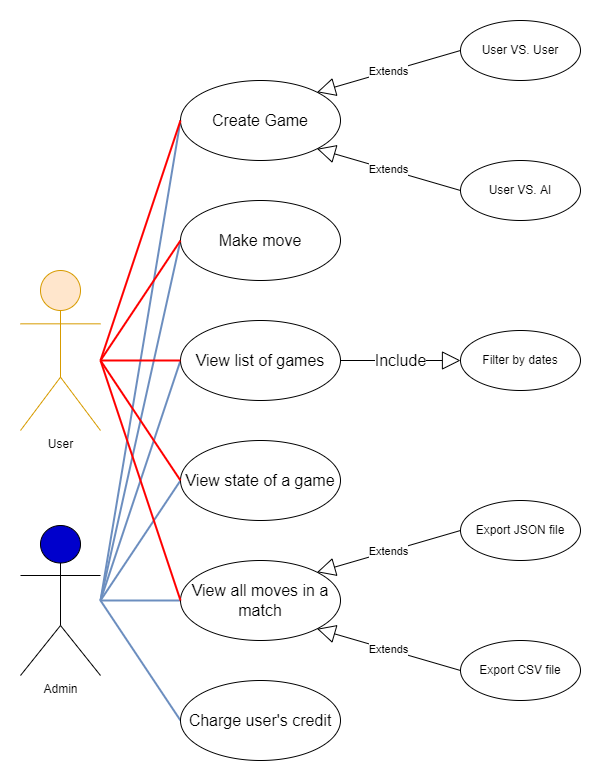

The diagram above was exported from draw.io. Its source (the exported page's mxGraphModel, read from the mxfile embedded in the PNG):
<mxGraphModel dx="2370" dy="1428" grid="1" gridSize="10" guides="1" tooltips="1" connect="1" arrows="1" fold="1" page="1" pageScale="1" pageWidth="1169" pageHeight="827" math="0" shadow="0">
  <root>
    <mxCell id="0" />
    <mxCell id="1" parent="0" />
    <mxCell id="6HlHoe9FVbdAXgKye9iP-27" value="" style="endArrow=none;html=1;rounded=0;fontSize=16;entryX=0;entryY=0.5;entryDx=0;entryDy=0;strokeWidth=2;fillColor=#dae8fc;strokeColor=#6c8ebf;" edge="1" parent="1" target="6HlHoe9FVbdAXgKye9iP-15">
      <mxGeometry relative="1" as="geometry">
        <mxPoint x="120" y="640" as="sourcePoint" />
        <mxPoint x="210.00000000000136" y="770" as="targetPoint" />
      </mxGeometry>
    </mxCell>
    <mxCell id="6HlHoe9FVbdAXgKye9iP-28" value="" style="endArrow=none;html=1;rounded=0;fontSize=16;entryX=0;entryY=0.5;entryDx=0;entryDy=0;strokeWidth=2;fillColor=#dae8fc;strokeColor=#6c8ebf;" edge="1" parent="1" target="6HlHoe9FVbdAXgKye9iP-12">
      <mxGeometry relative="1" as="geometry">
        <mxPoint x="120" y="640" as="sourcePoint" />
        <mxPoint x="210" y="770" as="targetPoint" />
      </mxGeometry>
    </mxCell>
    <mxCell id="6HlHoe9FVbdAXgKye9iP-29" value="" style="endArrow=none;html=1;rounded=0;fontSize=16;entryX=0;entryY=0.5;entryDx=0;entryDy=0;strokeWidth=2;fillColor=#dae8fc;strokeColor=#6c8ebf;" edge="1" parent="1" target="6HlHoe9FVbdAXgKye9iP-11">
      <mxGeometry relative="1" as="geometry">
        <mxPoint x="120" y="640" as="sourcePoint" />
        <mxPoint x="210" y="650" as="targetPoint" />
      </mxGeometry>
    </mxCell>
    <mxCell id="6HlHoe9FVbdAXgKye9iP-30" value="" style="endArrow=none;html=1;rounded=0;fontSize=16;entryX=0;entryY=0.5;entryDx=0;entryDy=0;strokeWidth=2;fillColor=#dae8fc;strokeColor=#6c8ebf;" edge="1" parent="1" target="6HlHoe9FVbdAXgKye9iP-9">
      <mxGeometry relative="1" as="geometry">
        <mxPoint x="120" y="640" as="sourcePoint" />
        <mxPoint x="210" y="530" as="targetPoint" />
      </mxGeometry>
    </mxCell>
    <mxCell id="6HlHoe9FVbdAXgKye9iP-31" value="" style="endArrow=none;html=1;rounded=0;fontSize=16;entryX=0;entryY=0.5;entryDx=0;entryDy=0;strokeWidth=2;fillColor=#dae8fc;strokeColor=#6c8ebf;" edge="1" parent="1" target="6HlHoe9FVbdAXgKye9iP-7">
      <mxGeometry relative="1" as="geometry">
        <mxPoint x="120" y="640" as="sourcePoint" />
        <mxPoint x="210" y="410" as="targetPoint" />
      </mxGeometry>
    </mxCell>
    <mxCell id="6HlHoe9FVbdAXgKye9iP-32" value="" style="endArrow=none;html=1;rounded=0;fontSize=16;entryX=0;entryY=0.5;entryDx=0;entryDy=0;strokeWidth=2;fillColor=#dae8fc;strokeColor=#6c8ebf;" edge="1" parent="1" target="6HlHoe9FVbdAXgKye9iP-6">
      <mxGeometry relative="1" as="geometry">
        <mxPoint x="120" y="640" as="sourcePoint" />
        <mxPoint x="210" y="290" as="targetPoint" />
      </mxGeometry>
    </mxCell>
    <mxCell id="6HlHoe9FVbdAXgKye9iP-1" value="User" style="shape=umlActor;verticalLabelPosition=bottom;verticalAlign=top;html=1;fillColor=#ffe6cc;strokeColor=#d79b00;" vertex="1" parent="1">
      <mxGeometry x="40" y="310" width="80" height="160" as="geometry" />
    </mxCell>
    <mxCell id="6HlHoe9FVbdAXgKye9iP-4" value="Admin" style="shape=umlActor;verticalLabelPosition=bottom;verticalAlign=top;html=1;fillColor=#0000CC;" vertex="1" parent="1">
      <mxGeometry x="40" y="565" width="80" height="150" as="geometry" />
    </mxCell>
    <mxCell id="6HlHoe9FVbdAXgKye9iP-5" value="User VS. User" style="ellipse;whiteSpace=wrap;html=1;fillColor=#FFFFFF;" vertex="1" parent="1">
      <mxGeometry x="480" y="60" width="120" height="60" as="geometry" />
    </mxCell>
    <mxCell id="6HlHoe9FVbdAXgKye9iP-6" value="&lt;font style=&quot;font-size: 16px;&quot;&gt;Create Game&lt;/font&gt;" style="ellipse;whiteSpace=wrap;html=1;fillColor=#FFFFFF;" vertex="1" parent="1">
      <mxGeometry x="200" y="120" width="160" height="80" as="geometry" />
    </mxCell>
    <mxCell id="6HlHoe9FVbdAXgKye9iP-7" value="Make move" style="ellipse;whiteSpace=wrap;html=1;fillColor=#FFFFFF;fontSize=16;" vertex="1" parent="1">
      <mxGeometry x="200" y="240" width="160" height="80" as="geometry" />
    </mxCell>
    <mxCell id="6HlHoe9FVbdAXgKye9iP-8" value="User VS. AI" style="ellipse;whiteSpace=wrap;html=1;fillColor=#FFFFFF;" vertex="1" parent="1">
      <mxGeometry x="480" y="200" width="120" height="60" as="geometry" />
    </mxCell>
    <mxCell id="6HlHoe9FVbdAXgKye9iP-9" value="View list of games" style="ellipse;whiteSpace=wrap;html=1;fillColor=#FFFFFF;fontSize=16;" vertex="1" parent="1">
      <mxGeometry x="200" y="360" width="160" height="80" as="geometry" />
    </mxCell>
    <mxCell id="6HlHoe9FVbdAXgKye9iP-10" value="Filter by dates" style="ellipse;whiteSpace=wrap;html=1;fillColor=#FFFFFF;" vertex="1" parent="1">
      <mxGeometry x="480" y="370" width="120" height="60" as="geometry" />
    </mxCell>
    <mxCell id="6HlHoe9FVbdAXgKye9iP-11" value="View state of a game" style="ellipse;whiteSpace=wrap;html=1;fillColor=#FFFFFF;fontSize=16;" vertex="1" parent="1">
      <mxGeometry x="200" y="480" width="160" height="80" as="geometry" />
    </mxCell>
    <mxCell id="6HlHoe9FVbdAXgKye9iP-12" value="View all moves in a match" style="ellipse;whiteSpace=wrap;html=1;fillColor=#FFFFFF;fontSize=16;" vertex="1" parent="1">
      <mxGeometry x="200" y="600" width="160" height="80" as="geometry" />
    </mxCell>
    <mxCell id="6HlHoe9FVbdAXgKye9iP-13" value="Export JSON file" style="ellipse;whiteSpace=wrap;html=1;fillColor=#FFFFFF;" vertex="1" parent="1">
      <mxGeometry x="480" y="540" width="120" height="60" as="geometry" />
    </mxCell>
    <mxCell id="6HlHoe9FVbdAXgKye9iP-14" value="Export CSV file" style="ellipse;whiteSpace=wrap;html=1;fillColor=#FFFFFF;" vertex="1" parent="1">
      <mxGeometry x="480" y="680" width="120" height="60" as="geometry" />
    </mxCell>
    <mxCell id="6HlHoe9FVbdAXgKye9iP-15" value="Charge user's credit" style="ellipse;whiteSpace=wrap;html=1;fillColor=#FFFFFF;fontSize=16;" vertex="1" parent="1">
      <mxGeometry x="200" y="720" width="160" height="80" as="geometry" />
    </mxCell>
    <mxCell id="6HlHoe9FVbdAXgKye9iP-16" value="Extends" style="endArrow=block;endSize=16;endFill=0;html=1;rounded=0;exitX=0;exitY=0.5;exitDx=0;exitDy=0;entryX=1;entryY=0;entryDx=0;entryDy=0;" edge="1" parent="1" source="6HlHoe9FVbdAXgKye9iP-5" target="6HlHoe9FVbdAXgKye9iP-6">
      <mxGeometry width="160" relative="1" as="geometry">
        <mxPoint x="670" y="330" as="sourcePoint" />
        <mxPoint x="480" y="160" as="targetPoint" />
      </mxGeometry>
    </mxCell>
    <mxCell id="6HlHoe9FVbdAXgKye9iP-17" value="Extends" style="endArrow=block;endSize=16;endFill=0;html=1;rounded=0;exitX=0;exitY=0.5;exitDx=0;exitDy=0;entryX=1;entryY=1;entryDx=0;entryDy=0;" edge="1" parent="1" source="6HlHoe9FVbdAXgKye9iP-8" target="6HlHoe9FVbdAXgKye9iP-6">
      <mxGeometry width="160" relative="1" as="geometry">
        <mxPoint x="360" y="230" as="sourcePoint" />
        <mxPoint x="360" y="190" as="targetPoint" />
      </mxGeometry>
    </mxCell>
    <mxCell id="6HlHoe9FVbdAXgKye9iP-19" value="Extends" style="endArrow=block;endSize=16;endFill=0;html=1;rounded=0;exitX=0;exitY=0.5;exitDx=0;exitDy=0;entryX=1;entryY=0;entryDx=0;entryDy=0;" edge="1" parent="1" source="6HlHoe9FVbdAXgKye9iP-13" target="6HlHoe9FVbdAXgKye9iP-12">
      <mxGeometry width="160" relative="1" as="geometry">
        <mxPoint x="470" y="580" as="sourcePoint" />
        <mxPoint x="350" y="580" as="targetPoint" />
      </mxGeometry>
    </mxCell>
    <mxCell id="6HlHoe9FVbdAXgKye9iP-20" value="Extends" style="endArrow=block;endSize=16;endFill=0;html=1;rounded=0;exitX=0;exitY=0.5;exitDx=0;exitDy=0;entryX=1;entryY=1;entryDx=0;entryDy=0;" edge="1" parent="1" source="6HlHoe9FVbdAXgKye9iP-14" target="6HlHoe9FVbdAXgKye9iP-12">
      <mxGeometry width="160" relative="1" as="geometry">
        <mxPoint x="503.6" y="640" as="sourcePoint" />
        <mxPoint x="359.99942989623366" y="681.6314244833316" as="targetPoint" />
      </mxGeometry>
    </mxCell>
    <mxCell id="6HlHoe9FVbdAXgKye9iP-21" value="Include" style="endArrow=block;endSize=16;endFill=0;html=1;rounded=0;fontSize=16;exitX=1;exitY=0.5;exitDx=0;exitDy=0;entryX=0;entryY=0.5;entryDx=0;entryDy=0;" edge="1" parent="1" source="6HlHoe9FVbdAXgKye9iP-9" target="6HlHoe9FVbdAXgKye9iP-10">
      <mxGeometry width="160" relative="1" as="geometry">
        <mxPoint x="370" y="370" as="sourcePoint" />
        <mxPoint x="530" y="370" as="targetPoint" />
      </mxGeometry>
    </mxCell>
    <mxCell id="6HlHoe9FVbdAXgKye9iP-22" value="" style="endArrow=none;html=1;rounded=0;fontSize=16;entryX=0;entryY=0.5;entryDx=0;entryDy=0;strokeWidth=2;fillColor=#ffe6cc;strokeColor=#FF0000;" edge="1" parent="1" target="6HlHoe9FVbdAXgKye9iP-6">
      <mxGeometry relative="1" as="geometry">
        <mxPoint x="120" y="400" as="sourcePoint" />
        <mxPoint x="260" y="280" as="targetPoint" />
      </mxGeometry>
    </mxCell>
    <mxCell id="6HlHoe9FVbdAXgKye9iP-23" value="" style="endArrow=none;html=1;rounded=0;fontSize=16;entryX=0;entryY=0.5;entryDx=0;entryDy=0;strokeWidth=2;fillColor=#ffe6cc;strokeColor=#FF0000;" edge="1" parent="1" target="6HlHoe9FVbdAXgKye9iP-7">
      <mxGeometry relative="1" as="geometry">
        <mxPoint x="120" y="400" as="sourcePoint" />
        <mxPoint x="209.9999999999991" y="170" as="targetPoint" />
      </mxGeometry>
    </mxCell>
    <mxCell id="6HlHoe9FVbdAXgKye9iP-24" value="" style="endArrow=none;html=1;rounded=0;fontSize=16;entryX=0;entryY=0.5;entryDx=0;entryDy=0;strokeWidth=2;fillColor=#ffe6cc;strokeColor=#FF0000;" edge="1" parent="1" target="6HlHoe9FVbdAXgKye9iP-9">
      <mxGeometry relative="1" as="geometry">
        <mxPoint x="120" y="400" as="sourcePoint" />
        <mxPoint x="209.9999999999991" y="290" as="targetPoint" />
      </mxGeometry>
    </mxCell>
    <mxCell id="6HlHoe9FVbdAXgKye9iP-25" value="" style="endArrow=none;html=1;rounded=0;fontSize=16;entryX=0;entryY=0.5;entryDx=0;entryDy=0;strokeWidth=2;fillColor=#ffe6cc;strokeColor=#FF0000;" edge="1" parent="1" target="6HlHoe9FVbdAXgKye9iP-11">
      <mxGeometry relative="1" as="geometry">
        <mxPoint x="120" y="400" as="sourcePoint" />
        <mxPoint x="210.00000000000318" y="410" as="targetPoint" />
      </mxGeometry>
    </mxCell>
    <mxCell id="6HlHoe9FVbdAXgKye9iP-26" value="" style="endArrow=none;html=1;rounded=0;fontSize=16;entryX=0;entryY=0.5;entryDx=0;entryDy=0;strokeWidth=2;fillColor=#ffe6cc;strokeColor=#FF0000;" edge="1" parent="1" target="6HlHoe9FVbdAXgKye9iP-12">
      <mxGeometry relative="1" as="geometry">
        <mxPoint x="120" y="400" as="sourcePoint" />
        <mxPoint x="210.00000000000205" y="530" as="targetPoint" />
      </mxGeometry>
    </mxCell>
  </root>
</mxGraphModel>